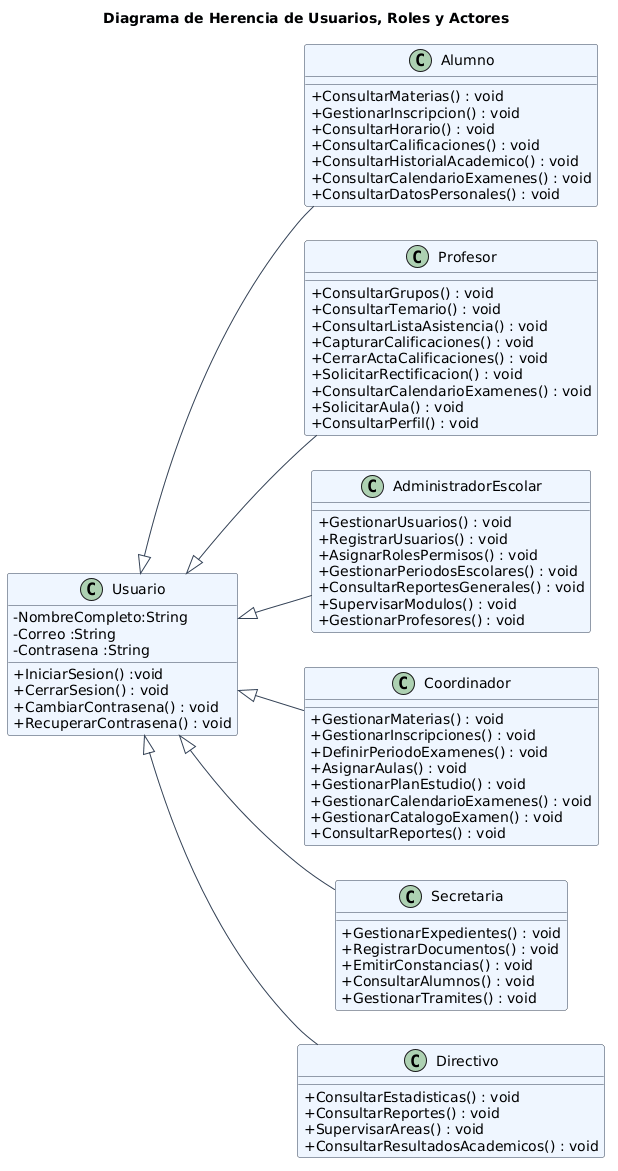

The diagram above was rendered by PlantUML. Its source (embedded in the PNG):
@startuml
title Diagrama de Herencia de Usuarios, Roles y Actores
left to right direction

skinparam classAttributeIconSize 0
skinparam shadowing false
skinparam class {
    BackgroundColor #EFF6FF
    BorderColor #334155
    ArrowColor #334155
}

class Usuario {
    - NombreCompleto:String
    - Correo :String
    - Contrasena :String
    + IniciarSesion() :void
    + CerrarSesion() : void
    + CambiarContrasena() : void
    + RecuperarContrasena() : void
}

class Alumno {
    + ConsultarMaterias() : void
    + GestionarInscripcion() : void
    + ConsultarHorario() : void
    + ConsultarCalificaciones() : void
    + ConsultarHistorialAcademico() : void
    + ConsultarCalendarioExamenes() : void
    + ConsultarDatosPersonales() : void
}

class Profesor {
    + ConsultarGrupos() : void
    + ConsultarTemario() : void
    + ConsultarListaAsistencia() : void
    + CapturarCalificaciones() : void
    + CerrarActaCalificaciones() : void
    + SolicitarRectificacion() : void
    + ConsultarCalendarioExamenes() : void
    + SolicitarAula() : void
    + ConsultarPerfil() : void
}

class AdministradorEscolar {
    + GestionarUsuarios() : void
    + RegistrarUsuarios() : void
    + AsignarRolesPermisos() : void
    + GestionarPeriodosEscolares() : void
    + ConsultarReportesGenerales() : void
    + SupervisarModulos() : void
    + GestionarProfesores() : void
}

class Coordinador {
    + GestionarMaterias() : void
    + GestionarInscripciones() : void
    + DefinirPeriodoExamenes() : void
    + AsignarAulas() : void
    + GestionarPlanEstudio() : void
    + GestionarCalendarioExamenes() : void
    + GestionarCatalogoExamen() : void
    + ConsultarReportes() : void
}

class Secretaria {
    + GestionarExpedientes() : void
    + RegistrarDocumentos() : void
    + EmitirConstancias() : void
    + ConsultarAlumnos() : void
    + GestionarTramites() : void
}

class Directivo {
    + ConsultarEstadisticas() : void
    + ConsultarReportes() : void
    + SupervisarAreas() : void
    + ConsultarResultadosAcademicos() : void
}

Usuario <|-- Alumno
Usuario <|-- Profesor
Usuario <|-- AdministradorEscolar
Usuario <|-- Coordinador
Usuario <|-- Secretaria
Usuario <|-- Directivo
@enduml